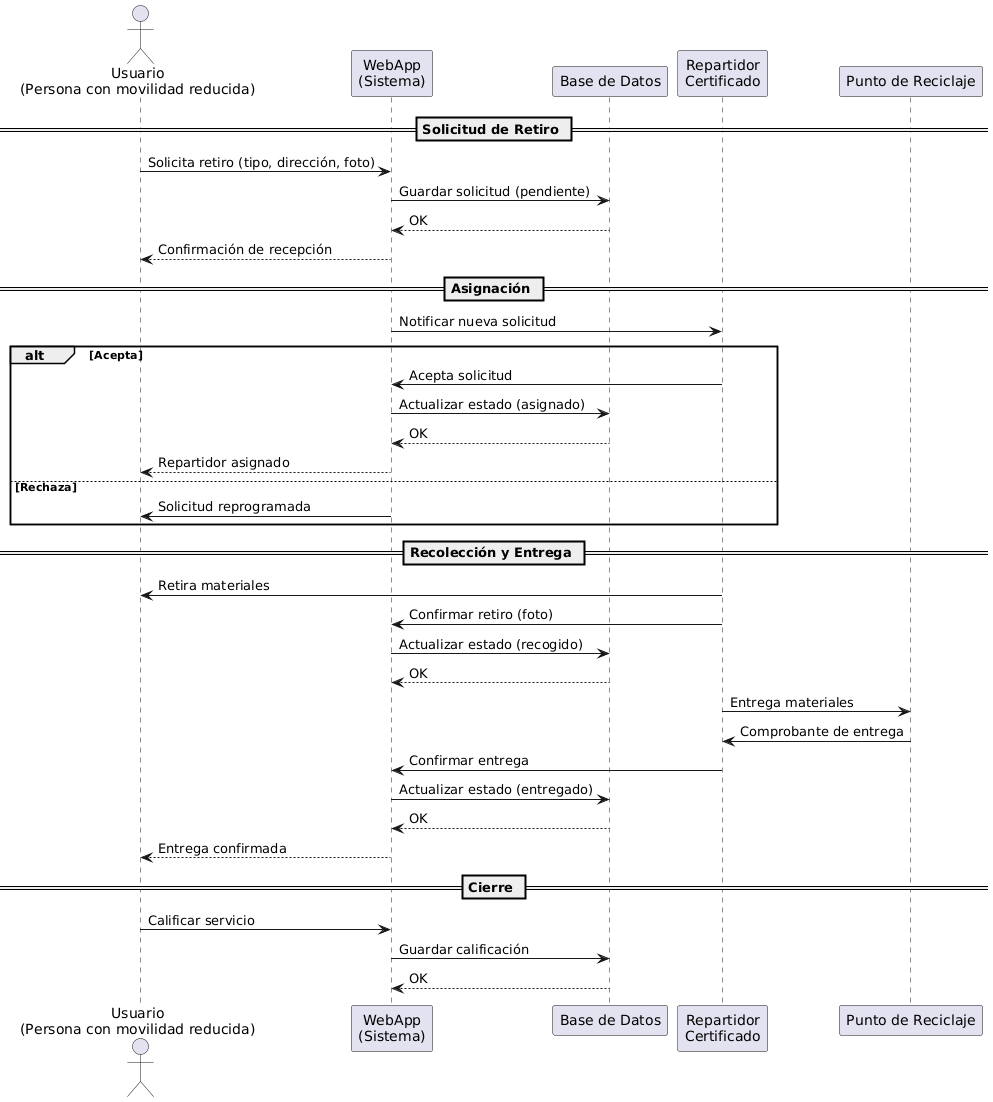

The diagram above was rendered by PlantUML. Its source (embedded in the PNG):
@startuml
actor "Usuario\n(Persona con movilidad reducida)" as Usuario
participant "WebApp\n(Sistema)" as WebApp
participant "Base de Datos" as DB
participant "Repartidor\nCertificado" as Repartidor
participant "Punto de Reciclaje" as Punto

== Solicitud de Retiro ==
Usuario -> WebApp : Solicita retiro (tipo, dirección, foto)
WebApp -> DB : Guardar solicitud (pendiente)
DB --> WebApp : OK
WebApp --> Usuario : Confirmación de recepción

== Asignación ==
WebApp -> Repartidor : Notificar nueva solicitud
alt Acepta
    Repartidor -> WebApp : Acepta solicitud
    WebApp -> DB : Actualizar estado (asignado)
    DB --> WebApp : OK
    WebApp --> Usuario : Repartidor asignado
else Rechaza
    WebApp -> Usuario : Solicitud reprogramada
end

== Recolección y Entrega ==
Repartidor -> Usuario : Retira materiales
Repartidor -> WebApp : Confirmar retiro (foto)
WebApp -> DB : Actualizar estado (recogido)
DB --> WebApp : OK

Repartidor -> Punto : Entrega materiales
Punto -> Repartidor : Comprobante de entrega
Repartidor -> WebApp : Confirmar entrega
WebApp -> DB : Actualizar estado (entregado)
DB --> WebApp : OK
WebApp --> Usuario : Entrega confirmada

== Cierre ==
Usuario -> WebApp : Calificar servicio
WebApp -> DB : Guardar calificación
DB --> WebApp : OK
@enduml